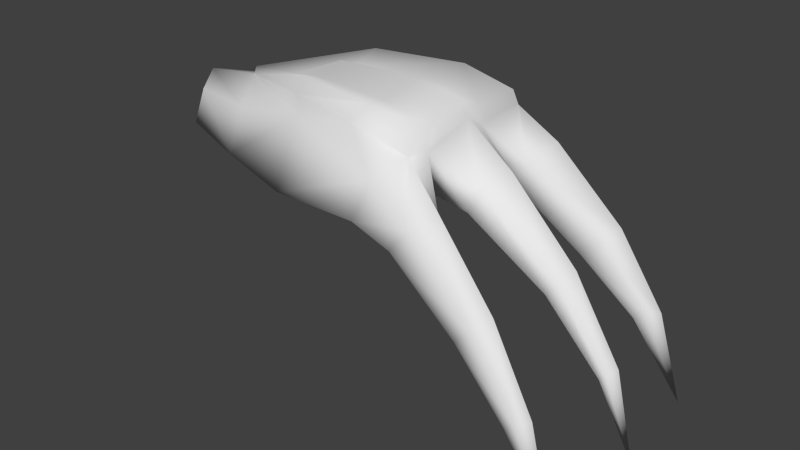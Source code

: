 # Source: goblin_claw.blend  (saved by Blender 2.74.0; exported with 4.5.12 LTS)
import bpy
from mathutils import Matrix  # noqa: F401  (used for matrix-valued properties, if any)

bpy.ops.wm.read_factory_settings(use_empty=True)
scene = bpy.context.scene
scene.name = 'Scene'

# ---- collections
col_collection_1 = bpy.data.collections.new('Collection 1'); scene.collection.children.link(col_collection_1)

# ---- materials (node trees are filled in below, after node groups)
mat_material = bpy.data.materials.new('Material')
mat_material.alpha_threshold = 0.0
mat_material.use_transparent_shadow = False
mat_material.roughness = 0.5

# ---- material node trees

# ---- world
world_world = bpy.data.worlds.new('World'); scene.world = world_world
world_world.color = (0.05088, 0.05088, 0.05088)
world_world.use_sun_shadow = False
world_world.sun_shadow_jitter_overblur = 0.0
world_world.cycles.sampling_method = 'MANUAL'
world_world.cycles.sample_map_resolution = 256

# ---- meshes
me_claw = bpy.data.meshes.new('Claw')
me_claw.from_pydata([(-0.2629, -0.3906, -0.09332), (-0.2801, -0.2837, 0.1183), (1.503, -0.5764, -0.7533), (1.557, -0.5837, -0.7159), (-0.4847, 0.0, 0.1584), (-0.4464, 0.0, -0.08949), (1.618, 0.0, -0.7561), (0.1916, -0.3811, 0.2199), (0.1547, -0.4933, -0.13), (0.1356, 0.0, -0.03969), (1.635, -0.05175, -0.7393), (1.549, -0.4934, -0.6957), (0.7908, -0.1938, 0.1516), (0.8377, 0.0, -0.06931), (0.821, -0.2038, -0.03794), (0.77, -0.5467, 0.1293), (0.6884, -0.5757, -0.07485), (-0.8557, 0.0, -0.03592), (-0.7993, 0.0, 0.118), (-0.6701, -0.1831, 0.08827), (-0.6574, -0.2627, -0.0684), (1.744, -0.5621, -1.15), (1.806, 0.0, -1.147), (1.661, -0.04317, -0.7165), (1.501, -0.4827, -0.7333), (0.5504, 0.0, -0.02573), (0.5252, -0.2314, -0.07207), (0.8597, 0.0, 0.2634), (1.697, 0.0, -0.687), (1.614, -0.5394, -0.6901), (0.8527, -0.3989, 0.2019), (0.5094, -0.3805, 0.2731), (0.1015, -0.2753, 0.2661), (0.1162, 0.0, 0.3601), (-0.4654, 0.0, 0.2033), (0.8366, 0.0, 0.3395), (0.7924, -0.1703, 0.25), (0.5821, 0.0, 0.3732), (0.5243, -0.1698, 0.3079), (0.8403, -0.3684, 0.2826), (0.5814, -0.3416, 0.3574), (0.1145, -0.2503, 0.3548), (0.8955, -0.33, -0.1604), (0.8897, -0.568, -0.1524), (1.045, -0.4547, 0.04893), (0.9596, -0.5362, -0.04599), (0.9636, -0.3352, -0.04732), (0.9533, 0.0, -0.1613), (1.031, -0.121, -0.005108), (0.9774, -0.1466, -0.1061), (1.103, 0.0, 0.07246), (1.231, -0.563, -0.4582), (1.382, -0.5076, -0.3084), (1.234, -0.4138, -0.46), (1.307, -0.5729, -0.3755), (1.309, -0.4302, -0.3758), (1.342, 0.0, -0.4225), (1.452, 0.0, -0.2876), (1.366, -0.09875, -0.393), (1.409, -0.08151, -0.3417), (0.343, 0.0, -0.03271), (1.487, -0.5296, -0.774), (0.3399, -0.3624, -0.1011), (0.7313, -0.3873, -0.09995), (0.874, -0.449, -0.1955), (1.215, -0.4883, -0.4894), (0.1091, -0.1263, 0.3075), (-0.1746, 0.0, 0.2299)], [], [(19, 18, 17, 20), (23, 10, 22), (0, 1, 19, 20), (12, 27, 35, 36), (7, 32, 4, 1), (63, 62, 26, 14), (0, 5, 9, 8), (15, 7, 8, 16), (26, 25, 13, 14), (24, 11, 21), (59, 58, 10, 23), (15, 30, 31, 7), (49, 14, 13, 47), (62, 60, 25, 26), (65, 64, 42, 53), (59, 57, 50, 48), (46, 12, 30, 44), (5, 0, 20, 17), (1, 4, 18, 19), (55, 53, 42, 46), (10, 6, 22), (0, 8, 7, 1), (48, 50, 27, 12), (32, 7, 31), (30, 12, 36, 39), (31, 30, 39, 40), (11, 29, 21), (52, 55, 46, 44), (28, 23, 22), (32, 31, 40, 41), (4, 32, 41, 34), (38, 37, 33, 66), (38, 36, 35, 37), (36, 38, 40, 39), (66, 41, 40, 38), (34, 41, 66, 67), (64, 63, 14, 42), (58, 49, 47, 56), (14, 12, 46, 42), (45, 44, 30, 15), (54, 52, 44, 45), (54, 45, 43, 51), (12, 14, 49, 48), (45, 15, 16, 43), (3, 54, 51, 2), (3, 29, 52, 54), (29, 11, 55, 52), (11, 24, 53, 55), (61, 65, 53, 24), (10, 58, 56, 6), (23, 28, 57, 59), (48, 49, 58, 59), (2, 51, 65, 61), (43, 16, 63, 64), (51, 43, 64, 65), (8, 9, 60, 62), (16, 8, 62, 63), (3, 2, 21), (29, 3, 21), (61, 24, 21), (2, 61, 21), (66, 33, 67)])
me_claw.polygons.foreach_set('use_smooth', [True] * 62)
_uv = me_claw.uv_layers.new(name='UVMap')
_uv.uv.foreach_set('vector', [0.7655, 0.9169, 0.8533, 0.8984, 0.8646, 0.9742, 0.7442, 0.9742, 0.1364, 0.3167, 0.09829, 0.319, 0.06968, 0.1524, 0.5815, 0.9742, 0.6056, 0.8801, 0.7655, 0.9169, 0.7442, 0.9742, 0.8181, 0.3401, 0.9608, 0.3335, 0.9608, 0.3653, 0.8573, 0.3884, 0.4053, 0.8336, 0.4518, 0.7935, 0.7428, 0.8091, 0.6056, 0.8801, 0.7407, 0.2041, 0.541, 0.1842, 0.6217, 0.128, 0.7619, 0.1286, 0.2811, 0.191, 0.2044, 0.02192, 0.4556, 0.02463, 0.46, 0.2405, 0.154, 0.8946, 0.4053, 0.8336, 0.4112, 0.9742, 0.1825, 0.9742, 0.6217, 0.128, 0.634, 0.0263, 0.7593, 0.02719, 0.7619, 0.1286, 0.4021, 0.4406, 0.3712, 0.4545, 0.3351, 0.2583, 0.1443, 0.4483, 0.09125, 0.4444, 0.09829, 0.319, 0.1364, 0.3167, 0.154, 0.8946, 0.1424, 0.8386, 0.2798, 0.8114, 0.4053, 0.8336, 0.8188, 0.09518, 0.7619, 0.1286, 0.7593, 0.02719, 0.8234, 0.01963, 0.541, 0.1842, 0.5448, 0.02561, 0.634, 0.0263, 0.6217, 0.128, 0.5304, 0.4472, 0.5154, 0.3377, 0.5554, 0.3188, 0.5576, 0.4297, 0.1443, 0.4483, 0.1944, 0.4443, 0.1888, 0.604, 0.1276, 0.5991, 0.03421, 0.8279, 0.1251, 0.755, 0.1424, 0.8386, 0.06974, 0.8811, 0.2044, 0.02192, 0.2811, 0.191, 0.1118, 0.1337, 0.02684, 0.01963, 0.6056, 0.8801, 0.7428, 0.8091, 0.8533, 0.8984, 0.7655, 0.9169, 0.3909, 0.585, 0.439, 0.5817, 0.4721, 0.7237, 0.4101, 0.7286, 0.6728, 0.4642, 0.6262, 0.4513, 0.6115, 0.3148, 0.5815, 0.9742, 0.4112, 0.9742, 0.4053, 0.8336, 0.6056, 0.8801, 0.06633, 0.6633, 0.1032, 0.6201, 0.1824, 0.6845, 0.1251, 0.755, 0.4518, 0.7935, 0.4053, 0.8336, 0.2798, 0.8114, 0.727, 0.4154, 0.8181, 0.3401, 0.8573, 0.3884, 0.7681, 0.4293, 0.7774, 0.5594, 0.727, 0.4154, 0.7681, 0.4293, 0.8074, 0.52, 0.3712, 0.4545, 0.3326, 0.4546, 0.3351, 0.2583, 0.3362, 0.5927, 0.3909, 0.585, 0.4101, 0.7286, 0.3351, 0.7471, 0.1676, 0.3102, 0.1364, 0.3167, 0.06968, 0.1524, 0.8651, 0.7144, 0.7774, 0.5594, 0.8074, 0.52, 0.8984, 0.6943, 0.9608, 0.9709, 0.8651, 0.7144, 0.8984, 0.6943, 0.9608, 0.9536, 0.8877, 0.5191, 0.9608, 0.486, 0.9608, 0.6877, 0.9608, 0.6956, 0.8877, 0.5191, 0.8573, 0.3884, 0.9608, 0.3653, 0.9608, 0.486, 0.8573, 0.3884, 0.8877, 0.5191, 0.8074, 0.52, 0.7681, 0.4293, 0.9608, 0.6956, 0.8984, 0.6943, 0.8074, 0.52, 0.8877, 0.5191, 0.9608, 0.9536, 0.8984, 0.6943, 0.9608, 0.6956, 0.9608, 0.8234, 0.8072, 0.2196, 0.7407, 0.2041, 0.7619, 0.1286, 0.797, 0.1651, 0.6833, 0.5838, 0.6775, 0.7229, 0.6115, 0.7025, 0.626, 0.5668, 0.04197, 0.7582, 0.1251, 0.755, 0.03421, 0.8279, 0.003727, 0.7837, 0.09233, 0.9299, 0.06974, 0.8811, 0.1424, 0.8386, 0.154, 0.8946, 0.2835, 0.5789, 0.3362, 0.5927, 0.3351, 0.7471, 0.2712, 0.7342, 0.2835, 0.5789, 0.2712, 0.7342, 0.213, 0.7227, 0.2343, 0.5787, 0.1251, 0.755, 0.04197, 0.7582, 0.02638, 0.7009, 0.06633, 0.6633, 0.09233, 0.9299, 0.154, 0.8946, 0.1825, 0.9742, 0.1153, 0.9742, 0.2958, 0.4481, 0.2835, 0.5789, 0.2343, 0.5787, 0.2607, 0.4377, 0.2958, 0.4481, 0.3326, 0.4546, 0.3362, 0.5927, 0.2835, 0.5789, 0.3326, 0.4546, 0.3712, 0.4545, 0.3909, 0.585, 0.3362, 0.5927, 0.3712, 0.4545, 0.4021, 0.4406, 0.439, 0.5817, 0.3909, 0.585, 0.5396, 0.5628, 0.5304, 0.4472, 0.5576, 0.4297, 0.5625, 0.5453, 0.6728, 0.4642, 0.6833, 0.5838, 0.626, 0.5668, 0.6262, 0.4513, 0.1364, 0.3167, 0.1676, 0.3102, 0.1944, 0.4443, 0.1443, 0.4483, 0.1276, 0.5991, 0.06968, 0.5897, 0.09125, 0.4444, 0.1443, 0.4483, 0.5134, 0.5525, 0.4985, 0.4414, 0.5304, 0.4472, 0.5396, 0.5628, 0.7873, 0.2723, 0.7148, 0.2779, 0.7407, 0.2041, 0.8072, 0.2196, 0.4985, 0.4414, 0.4703, 0.3349, 0.5154, 0.3377, 0.5304, 0.4472, 0.46, 0.2405, 0.4556, 0.02463, 0.5448, 0.02561, 0.541, 0.1842, 0.7148, 0.2779, 0.46, 0.2405, 0.541, 0.1842, 0.7407, 0.2041, 0.2958, 0.4481, 0.2607, 0.4377, 0.3351, 0.2583, 0.3326, 0.4546, 0.2958, 0.4481, 0.3351, 0.2583, 0.5396, 0.5628, 0.5625, 0.5453, 0.5554, 0.7007, 0.5134, 0.5525, 0.5396, 0.5628, 0.5554, 0.7007, 0.9608, 0.6956, 0.9608, 0.6877, 0.9608, 0.8234])
me_claw.materials.append(mat_material)
me_claw.use_remesh_preserve_volume = False
me_claw.use_remesh_preserve_attributes = False
me_claw.use_mirror_vertex_groups = False
me_claw.update()

# ---- objects
ob_claw = bpy.data.objects.new('Claw', me_claw)

# ---- transforms, parenting, visibility, modifiers, constraints
ob_claw.location = (0.0, 0.0, 0.0)
ob_claw.lineart.crease_threshold = 0.0
_m = ob_claw.modifiers.new('Mirror', 'MIRROR')
_m.use_axis = (False, True, False)
_m.use_clip = True

# ---- collection membership
col_collection_1.objects.link(ob_claw)

# ---- scene / render settings (as saved in the file)
scene.frame_start = 1; scene.frame_end = 26; scene.frame_set(0)
scene.render.engine = 'BLENDER_EEVEE_NEXT'
scene.render.resolution_percentage = 50
scene.render.dither_intensity = 0.0
scene.cycles.use_denoising = False
scene.cycles.samples = 10
scene.cycles.sampling_pattern = 'TABULATED_SOBOL'
scene.cycles.light_sampling_threshold = 0.0
scene.cycles.use_adaptive_sampling = False
scene.cycles.use_light_tree = False
scene.cycles.blur_glossy = 0.0
scene.cycles.pixel_filter_type = 'GAUSSIAN'
scene.cycles.sample_clamp_indirect = 0.0
scene.view_settings.view_transform = 'Standard'
bpy.context.view_layer.update()

# ---- added for rendering (the .blend has no active camera and no usable light): camera, sun
cam_auto = bpy.data.cameras.new('AutoCamera')
cam_auto.lens = 50.0
cam_auto.sensor_width = 36.0
cam_auto.clip_end = 1000.0
ob_auto_camera = bpy.data.objects.new('AutoCamera', cam_auto)
scene.collection.objects.link(ob_auto_camera)
ob_auto_camera.location = (3.51109, -3.64314, 2.04043)
ob_auto_camera.rotation_euler = (1.09748, -7.21219e-08, 0.694738)
scene.camera = ob_auto_camera
light_auto_sun = bpy.data.lights.new('AutoSun', 'SUN')
light_auto_sun.energy = 3.0
light_auto_sun.angle = 0.0523599
ob_auto_sun = bpy.data.objects.new('AutoSun', light_auto_sun)
scene.collection.objects.link(ob_auto_sun)
ob_auto_sun.rotation_euler = (0.872665, 0.174533, 0.523599)
bpy.context.view_layer.update()
